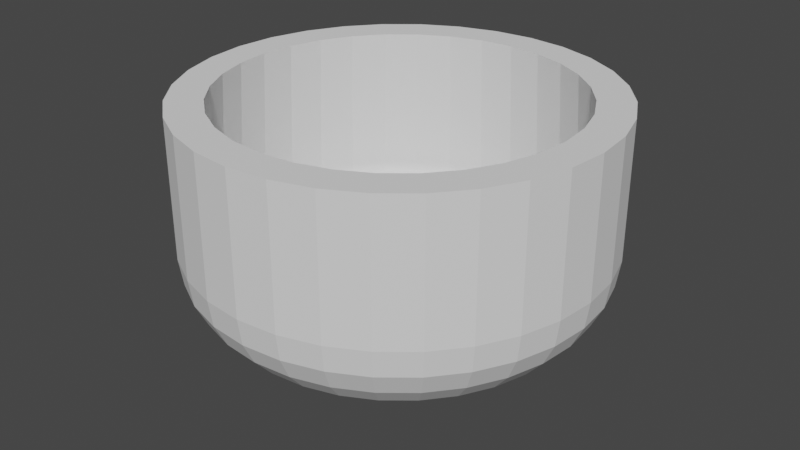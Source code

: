 # Source: bowl.blend  (saved by Blender 3.2.14; exported with 4.5.12 LTS)
import bpy
from mathutils import Matrix  # noqa: F401  (used for matrix-valued properties, if any)

bpy.ops.wm.read_factory_settings(use_empty=True)
scene = bpy.context.scene
scene.name = 'Scene'

# ---- collections
col_collection = bpy.data.collections.new('Collection'); scene.collection.children.link(col_collection)

# ---- world
world_world = bpy.data.worlds.new('World'); scene.world = world_world
world_world.use_nodes = True; world_world.node_tree.nodes.clear()
_N = world_world.node_tree.nodes; _L = world_world.node_tree.links
n0 = _N.new('ShaderNodeOutputWorld'); n0.name = 'World Output'; n0.location = (300, 300)
n1 = _N.new('ShaderNodeBackground'); n1.name = 'Background'; n1.location = (10, 300)
n1.inputs[0].default_value = (0.05088, 0.05088, 0.05088, 1.0)
_L.new(n1.outputs[0], n0.inputs[0])
n0.is_active_output = True
world_world.color = (0.05088, 0.05088, 0.05088)
world_world.use_sun_shadow = False
world_world.sun_shadow_jitter_overblur = 0.0

# ---- meshes
me_sphere = bpy.data.meshes.new('Sphere')
me_sphere.from_pydata([(0.0, 0.8315, -0.3443), (0.0, 0.7071, -0.4346), (0.0, 0.5556, -0.5088), (0.1951, 0.9808, -4.371e-08), (0.1913, 0.9619, -0.1293), (0.1802, 0.9061, -0.2412), (0.1622, 0.8155, -0.3443), (0.1379, 0.6935, -0.4346), (0.1084, 0.5449, -0.5088), (0.07466, 0.3753, -0.5639), (0.03806, 0.1913, -0.5978), (0.3827, 0.9239, -4.371e-08), (0.3753, 0.9061, -0.1293), (0.3536, 0.8536, -0.2412), (0.3182, 0.7682, -0.3443), (0.2706, 0.6533, -0.4346), (0.2126, 0.5133, -0.5088), (0.1464, 0.3536, -0.5639), (0.07466, 0.1802, -0.5978), (0.5556, 0.8315, -4.371e-08), (0.5449, 0.8155, -0.1293), (0.5133, 0.7682, -0.2412), (0.4619, 0.6913, -0.3443), (0.3928, 0.5879, -0.4346), (0.3087, 0.4619, -0.5088), (0.2126, 0.3182, -0.5639), (0.1084, 0.1622, -0.5978), (0.7071, 0.7071, -4.371e-08), (0.6935, 0.6935, -0.1293), (0.6533, 0.6533, -0.2412), (0.5879, 0.5879, -0.3443), (0.5, 0.5, -0.4346), (0.3928, 0.3928, -0.5088), (0.2706, 0.2706, -0.5639), (0.1379, 0.1379, -0.5978), (0.8315, 0.5556, -4.371e-08), (0.8155, 0.5449, -0.1293), (0.7682, 0.5133, -0.2412), (0.6913, 0.4619, -0.3443), (0.5879, 0.3928, -0.4346), (0.4619, 0.3087, -0.5088), (0.3182, 0.2126, -0.5639), (0.1622, 0.1084, -0.5978), (0.9239, 0.3827, -4.371e-08), (0.9061, 0.3753, -0.1293), (0.8536, 0.3536, -0.2412), (0.7682, 0.3182, -0.3443), (0.6533, 0.2706, -0.4346), (0.5133, 0.2126, -0.5088), (0.3536, 0.1464, -0.5639), (0.1802, 0.07466, -0.5978), (0.9808, 0.1951, -4.371e-08), (0.9619, 0.1913, -0.1293), (0.9061, 0.1802, -0.2412), (0.8155, 0.1622, -0.3443), (0.6935, 0.1379, -0.4346), (0.5449, 0.1084, -0.5088), (0.3753, 0.07466, -0.5639), (0.1913, 0.03806, -0.5978), (1.0, -1.656e-07, -4.371e-08), (0.9808, -9.109e-08, -0.1293), (0.9239, -1.507e-07, -0.2412), (0.8315, -1.06e-07, -0.3443), (0.7071, -4.638e-08, -0.4346), (0.5556, -1.134e-07, -0.5088), (0.3827, -9.854e-08, -0.5639), (0.1951, -7.619e-08, -0.5978), (0.9808, -0.1951, -4.371e-08), (0.9619, -0.1913, -0.1293), (0.9061, -0.1802, -0.2412), (0.8155, -0.1622, -0.3443), (0.6935, -0.1379, -0.4346), (0.5449, -0.1084, -0.5088), (0.3753, -0.07466, -0.5639), (0.1913, -0.03806, -0.5978), (0.9239, -0.3827, -4.371e-08), (0.9061, -0.3753, -0.1293), (0.8536, -0.3536, -0.2412), (0.7682, -0.3182, -0.3443), (0.6533, -0.2706, -0.4346), (0.5133, -0.2126, -0.5088), (0.3536, -0.1464, -0.5639), (0.1802, -0.07466, -0.5978), (0.8315, -0.5556, -4.371e-08), (0.8155, -0.5449, -0.1293), (0.7682, -0.5133, -0.2412), (0.6913, -0.4619, -0.3443), (0.5879, -0.3928, -0.4346), (0.4619, -0.3087, -0.5088), (0.3182, -0.2126, -0.5639), (0.1622, -0.1084, -0.5978), (0.7071, -0.7071, -4.371e-08), (0.6935, -0.6935, -0.1293), (0.6533, -0.6533, -0.2412), (0.5879, -0.5879, -0.3443), (0.5, -0.5, -0.4346), (0.3928, -0.3928, -0.5088), (0.2706, -0.2706, -0.5639), (0.1379, -0.1379, -0.5978), (0.5556, -0.8315, -4.371e-08), (0.5449, -0.8155, -0.1293), (0.5133, -0.7682, -0.2412), (0.4619, -0.6913, -0.3443), (0.3928, -0.5879, -0.4346), (0.3087, -0.4619, -0.5088), (0.2126, -0.3182, -0.5639), (0.1084, -0.1622, -0.5978), (0.3827, -0.9239, -4.371e-08), (0.3753, -0.9061, -0.1293), (0.3536, -0.8536, -0.2412), (0.3182, -0.7682, -0.3443), (0.2706, -0.6533, -0.4346), (0.2126, -0.5133, -0.5088), (0.1464, -0.3536, -0.5639), (0.07466, -0.1802, -0.5978), (0.1951, -0.9808, -4.371e-08), (0.1913, -0.9619, -0.1293), (0.1802, -0.9061, -0.2412), (0.1622, -0.8155, -0.3443), (0.1379, -0.6935, -0.4346), (0.1084, -0.5449, -0.5088), (0.07466, -0.3753, -0.5639), (0.03806, -0.1913, -0.5978), (-2.661e-07, -1.0, -4.371e-08), (-7.235e-08, -0.9808, -0.1293), (-1.171e-07, -0.9239, -0.2412), (-4.255e-08, -0.8315, -0.3443), (4.686e-08, -0.7071, -0.4346), (-6.49e-08, -0.5556, -0.5088), (2.154e-09, -0.3827, -0.5639), (-1.571e-09, -0.1951, -0.5978), (-0.1951, -0.9808, -4.371e-08), (-0.1913, -0.9619, -0.1293), (-0.1802, -0.9061, -0.2412), (-0.1622, -0.8155, -0.3443), (-0.1379, -0.6935, -0.4346), (-0.1084, -0.5449, -0.5088), (-0.07466, -0.3753, -0.5639), (-0.03806, -0.1913, -0.5978), (-0.3827, -0.9239, -4.371e-08), (-0.3753, -0.9061, -0.1293), (-0.3536, -0.8536, -0.2412), (-0.3182, -0.7682, -0.3443), (-0.2706, -0.6533, -0.4346), (-0.2126, -0.5133, -0.5088), (-0.1464, -0.3536, -0.5639), (-0.07466, -0.1802, -0.5978), (-0.5556, -0.8315, -4.371e-08), (-0.5449, -0.8155, -0.1293), (-0.5133, -0.7682, -0.2412), (-0.4619, -0.6913, -0.3443), (-0.3928, -0.5879, -0.4346), (-0.3087, -0.4619, -0.5088), (-0.2126, -0.3182, -0.5639), (-0.1084, -0.1622, -0.5978), (-0.7071, -0.7071, -4.371e-08), (-0.6935, -0.6935, -0.1293), (-0.6533, -0.6533, -0.2412), (-0.5879, -0.5879, -0.3443), (-0.5, -0.5, -0.4346), (-0.3928, -0.3928, -0.5088), (-0.2706, -0.2706, -0.5639), (-0.1379, -0.1379, -0.5978), (-0.8315, -0.5556, -4.371e-08), (-0.8155, -0.5449, -0.1293), (-0.7682, -0.5133, -0.2412), (-0.6913, -0.4619, -0.3443), (-0.5879, -0.3928, -0.4346), (-0.4619, -0.3087, -0.5088), (-0.3182, -0.2126, -0.5639), (-0.1622, -0.1084, -0.5978), (0.1951, 0.9808, 0.657), (-0.9239, -0.3827, -4.371e-08), (-0.9061, -0.3753, -0.1293), (-0.8536, -0.3536, -0.2412), (-0.7682, -0.3182, -0.3443), (-0.6533, -0.2706, -0.4346), (-0.5133, -0.2126, -0.5088), (-0.3536, -0.1464, -0.5639), (-0.1802, -0.07466, -0.5978), (0.3827, 0.9239, 0.657), (0.5556, 0.8315, 0.657), (0.7071, 0.7071, 0.657), (0.8315, 0.5556, 0.657), (0.9239, 0.3827, 0.657), (0.9808, 0.1951, 0.657), (1.0, -1.656e-07, 0.657), (-0.9808, -0.1951, -4.371e-08), (-0.9619, -0.1913, -0.1293), (-0.9061, -0.1802, -0.2412), (-0.8155, -0.1622, -0.3443), (-0.6935, -0.1379, -0.4346), (-0.5449, -0.1084, -0.5088), (-0.3753, -0.07466, -0.5639), (-0.1913, -0.03806, -0.5978), (0.9808, -0.1951, 0.657), (0.9239, -0.3827, 0.657), (0.8315, -0.5556, 0.657), (0.7071, -0.7071, 0.657), (0.5556, -0.8315, 0.657), (0.3827, -0.9239, 0.657), (0.1951, -0.9808, 0.657), (-1.0, 3.858e-07, -4.371e-08), (-0.9808, 7.283e-08, -0.1293), (-0.9239, 1.175e-07, -0.2412), (-0.8315, -3.148e-08, -0.3443), (-0.7071, -9.109e-08, -0.4346), (-0.5556, 5.771e-09, -0.5088), (-0.3827, -6.128e-08, -0.5639), (-0.1951, -6.874e-08, -0.5978), (-2.661e-07, -1.0, 0.657), (-0.1951, -0.9808, 0.657), (-0.3827, -0.9239, 0.657), (-0.5556, -0.8315, 0.657), (-0.7071, -0.7071, 0.657), (-0.8315, -0.5556, 0.657), (-0.9239, -0.3827, 0.657), (-0.9808, 0.1951, -4.371e-08), (-0.9619, 0.1913, -0.1293), (-0.9061, 0.1802, -0.2412), (-0.8155, 0.1622, -0.3443), (-0.6935, 0.1379, -0.4346), (-0.5449, 0.1084, -0.5088), (-0.3753, 0.07466, -0.5639), (-0.1913, 0.03806, -0.5978), (-0.9808, -0.1951, 0.657), (-1.0, 3.858e-07, 0.657), (-0.9808, 0.1951, 0.657), (-0.9239, 0.3827, 0.657), (-0.8315, 0.5556, 0.657), (-0.7071, 0.7071, 0.657), (-0.5556, 0.8315, 0.657), (-0.9239, 0.3827, -4.371e-08), (-0.9061, 0.3753, -0.1293), (-0.8536, 0.3536, -0.2412), (-0.7682, 0.3182, -0.3443), (-0.6533, 0.2706, -0.4346), (-0.5133, 0.2126, -0.5088), (-0.3536, 0.1464, -0.5639), (-0.1802, 0.07466, -0.5978), (-0.3827, 0.9239, 0.657), (-0.1951, 0.9808, 0.657), (5.386e-07, 1.0, 0.657), (5.386e-07, 1.0, -4.371e-08), (-0.1951, 0.9808, -4.371e-08), (-0.3827, 0.9239, -4.371e-08), (-0.5556, 0.8315, -4.371e-08), (-0.8315, 0.5556, -4.371e-08), (-0.8155, 0.5449, -0.1293), (-0.7682, 0.5133, -0.2412), (-0.6913, 0.4619, -0.3443), (-0.5879, 0.3928, -0.4346), (-0.4619, 0.3087, -0.5088), (-0.3182, 0.2126, -0.5639), (-0.1622, 0.1084, -0.5978), (-0.7071, 0.7071, -4.371e-08), (-0.8315, 0.5556, -4.371e-08), (-0.9239, 0.3827, -4.371e-08), (-0.9808, 0.1951, -4.371e-08), (-1.0, 3.858e-07, -4.371e-08), (-0.9808, -0.1951, -4.371e-08), (-0.9239, -0.3827, -4.371e-08), (-0.7071, 0.7071, -4.371e-08), (-0.6935, 0.6935, -0.1293), (-0.6533, 0.6533, -0.2412), (-0.5879, 0.5879, -0.3443), (-0.5, 0.5, -0.4346), (-0.3928, 0.3928, -0.5088), (-0.2706, 0.2706, -0.5639), (-0.1379, 0.1379, -0.5978), (-0.8315, -0.5556, -4.371e-08), (-0.7071, -0.7071, -4.371e-08), (-0.5556, -0.8315, -4.371e-08), (-0.3827, -0.9239, -4.371e-08), (-0.1951, -0.9808, -4.371e-08), (-2.661e-07, -1.0, -4.371e-08), (0.1951, -0.9808, -4.371e-08), (-0.5556, 0.8315, -4.371e-08), (-0.5449, 0.8155, -0.1293), (-0.5133, 0.7682, -0.2412), (-0.4619, 0.6913, -0.3443), (-0.3928, 0.5879, -0.4346), (-0.3087, 0.4619, -0.5088), (-0.2126, 0.3182, -0.5639), (-0.1084, 0.1622, -0.5978), (0.3827, -0.9239, -4.371e-08), (0.5556, -0.8315, -4.371e-08), (0.7071, -0.7071, -4.371e-08), (0.8315, -0.5556, -4.371e-08), (0.9239, -0.3827, -4.371e-08), (0.9808, -0.1951, -4.371e-08), (1.0, -1.656e-07, -4.371e-08), (-0.3827, 0.9239, -4.371e-08), (-0.3753, 0.9061, -0.1293), (-0.3536, 0.8536, -0.2412), (-0.3182, 0.7682, -0.3443), (-0.2706, 0.6533, -0.4346), (-0.2126, 0.5133, -0.5088), (-0.1464, 0.3536, -0.5639), (-0.07466, 0.1802, -0.5978), (0.9808, 0.1951, -4.371e-08), (0.9239, 0.3827, -4.371e-08), (0.8315, 0.5556, -4.371e-08), (0.7071, 0.7071, -4.371e-08), (0.5556, 0.8315, -4.371e-08), (0.3827, 0.9239, -4.371e-08), (0.1951, 0.9808, -4.371e-08), (-0.1951, 0.9808, -4.371e-08), (-0.1913, 0.9619, -0.1293), (-0.1802, 0.9061, -0.2412), (-0.1622, 0.8155, -0.3443), (-0.1379, 0.6935, -0.4346), (-0.1084, 0.5449, -0.5088), (-0.07466, 0.3753, -0.5639), (-0.03806, 0.1913, -0.5978), (5.386e-07, 1.0, -4.371e-08), (2.257e-07, 0.9808, -0.1293), (1.959e-07, 0.9239, -0.2412), (6.921e-08, 0.3827, -0.5639), (2.823e-08, 0.1951, -0.5978), (0.0, -8.742e-08, -0.6093)], [], [(318, 2, 8, 9), (319, 318, 9, 10), (320, 319, 10), (316, 315, 3, 4), (317, 316, 4, 5), (0, 317, 5, 6), (1, 0, 6, 7), (2, 1, 7, 8), (7, 6, 14, 15), (8, 7, 15, 16), (9, 8, 16, 17), (10, 9, 17, 18), (320, 10, 18), (4, 3, 11, 12), (5, 4, 12, 13), (6, 5, 13, 14), (320, 18, 26), (12, 11, 19, 20), (13, 12, 20, 21), (14, 13, 21, 22), (15, 14, 22, 23), (16, 15, 23, 24), (17, 16, 24, 25), (18, 17, 25, 26), (24, 23, 31, 32), (25, 24, 32, 33), (26, 25, 33, 34), (320, 26, 34), (20, 19, 27, 28), (21, 20, 28, 29), (22, 21, 29, 30), (23, 22, 30, 31), (29, 28, 36, 37), (30, 29, 37, 38), (31, 30, 38, 39), (32, 31, 39, 40), (33, 32, 40, 41), (34, 33, 41, 42), (320, 34, 42), (28, 27, 35, 36), (41, 40, 48, 49), (42, 41, 49, 50), (320, 42, 50), (36, 35, 43, 44), (37, 36, 44, 45), (38, 37, 45, 46), (39, 38, 46, 47), (40, 39, 47, 48), (45, 44, 52, 53), (46, 45, 53, 54), (47, 46, 54, 55), (48, 47, 55, 56), (49, 48, 56, 57), (50, 49, 57, 58), (320, 50, 58), (44, 43, 51, 52), (57, 56, 64, 65), (58, 57, 65, 66), (320, 58, 66), (52, 51, 59, 60), (53, 52, 60, 61), (54, 53, 61, 62), (55, 54, 62, 63), (56, 55, 63, 64), (62, 61, 69, 70), (63, 62, 70, 71), (64, 63, 71, 72), (65, 64, 72, 73), (66, 65, 73, 74), (320, 66, 74), (60, 59, 67, 68), (61, 60, 68, 69), (74, 73, 81, 82), (320, 74, 82), (68, 67, 75, 76), (69, 68, 76, 77), (70, 69, 77, 78), (71, 70, 78, 79), (72, 71, 79, 80), (73, 72, 80, 81), (78, 77, 85, 86), (79, 78, 86, 87), (80, 79, 87, 88), (81, 80, 88, 89), (82, 81, 89, 90), (320, 82, 90), (76, 75, 83, 84), (77, 76, 84, 85), (90, 89, 97, 98), (320, 90, 98), (84, 83, 91, 92), (85, 84, 92, 93), (86, 85, 93, 94), (87, 86, 94, 95), (88, 87, 95, 96), (89, 88, 96, 97), (95, 94, 102, 103), (96, 95, 103, 104), (97, 96, 104, 105), (98, 97, 105, 106), (320, 98, 106), (92, 91, 99, 100), (93, 92, 100, 101), (94, 93, 101, 102), (320, 106, 114), (100, 99, 107, 108), (101, 100, 108, 109), (102, 101, 109, 110), (103, 102, 110, 111), (104, 103, 111, 112), (105, 104, 112, 113), (106, 105, 113, 114), (112, 111, 119, 120), (113, 112, 120, 121), (114, 113, 121, 122), (320, 114, 122), (108, 107, 115, 116), (109, 108, 116, 117), (110, 109, 117, 118), (111, 110, 118, 119), (116, 115, 123, 124), (117, 116, 124, 125), (118, 117, 125, 126), (119, 118, 126, 127), (120, 119, 127, 128), (121, 120, 128, 129), (122, 121, 129, 130), (320, 122, 130), (128, 127, 135, 136), (129, 128, 136, 137), (130, 129, 137, 138), (320, 130, 138), (124, 123, 131, 132), (125, 124, 132, 133), (126, 125, 133, 134), (127, 126, 134, 135), (133, 132, 140, 141), (134, 133, 141, 142), (135, 134, 142, 143), (136, 135, 143, 144), (137, 136, 144, 145), (138, 137, 145, 146), (320, 138, 146), (132, 131, 139, 140), (145, 144, 152, 153), (146, 145, 153, 154), (320, 146, 154), (140, 139, 147, 148), (141, 140, 148, 149), (142, 141, 149, 150), (143, 142, 150, 151), (144, 143, 151, 152), (149, 148, 156, 157), (150, 149, 157, 158), (151, 150, 158, 159), (152, 151, 159, 160), (153, 152, 160, 161), (154, 153, 161, 162), (320, 154, 162), (148, 147, 155, 156), (161, 160, 168, 169), (162, 161, 169, 170), (320, 162, 170), (156, 155, 163, 164), (157, 156, 164, 165), (158, 157, 165, 166), (159, 158, 166, 167), (160, 159, 167, 168), (166, 165, 174, 175), (167, 166, 175, 176), (168, 167, 176, 177), (169, 168, 177, 178), (170, 169, 178, 179), (320, 170, 179), (164, 163, 172, 173), (165, 164, 173, 174), (179, 178, 193, 194), (320, 179, 194), (173, 172, 187, 188), (174, 173, 188, 189), (175, 174, 189, 190), (176, 175, 190, 191), (177, 176, 191, 192), (178, 177, 192, 193), (191, 190, 205, 206), (192, 191, 206, 207), (193, 192, 207, 208), (194, 193, 208, 209), (320, 194, 209), (188, 187, 202, 203), (189, 188, 203, 204), (190, 189, 204, 205), (255, 256, 229, 230), (290, 291, 186, 195), (320, 209, 224), (203, 202, 217, 218), (261, 270, 215, 216), (204, 203, 218, 219), (244, 245, 240, 241), (205, 204, 219, 220), (275, 276, 201, 210), (206, 205, 220, 221), (246, 255, 230, 231), (207, 206, 221, 222), (289, 290, 195, 196), (208, 207, 222, 223), (260, 261, 216, 225), (209, 208, 223, 224), (221, 220, 235, 236), (305, 306, 171, 180), (222, 221, 236, 237), (243, 244, 241, 242), (223, 222, 237, 238), (274, 275, 210, 211), (224, 223, 238, 239), (257, 258, 227, 228), (288, 289, 196, 197), (320, 224, 239), (218, 217, 232, 233), (259, 260, 225, 226), (219, 218, 233, 234), (304, 305, 180, 181), (220, 219, 234, 235), (306, 243, 242, 171), (273, 274, 211, 212), (320, 239, 254), (233, 232, 247, 248), (287, 288, 197, 198), (234, 233, 248, 249), (258, 259, 226, 227), (235, 234, 249, 250), (303, 304, 181, 182), (236, 235, 250, 251), (302, 303, 182, 183), (237, 236, 251, 252), (272, 273, 212, 213), (238, 237, 252, 253), (286, 287, 198, 199), (239, 238, 253, 254), (301, 302, 183, 184), (300, 301, 184, 185), (252, 251, 266, 267), (271, 272, 213, 214), (253, 252, 267, 268), (285, 286, 199, 200), (254, 253, 268, 269), (256, 257, 228, 229), (291, 300, 185, 186), (320, 254, 269), (248, 247, 262, 263), (245, 246, 231, 240), (249, 248, 263, 264), (270, 271, 214, 215), (250, 249, 264, 265), (276, 285, 200, 201), (251, 250, 265, 266), (263, 262, 277, 278), (232, 217, 258, 257), (264, 263, 278, 279), (11, 3, 306, 305), (265, 264, 279, 280), (139, 131, 274, 273), (266, 265, 280, 281), (187, 172, 261, 260), (267, 266, 281, 282), (75, 67, 290, 289), (268, 267, 282, 283), (277, 262, 255, 246), (269, 268, 283, 284), (35, 27, 303, 302), (163, 155, 271, 270), (320, 269, 284), (282, 281, 296, 297), (99, 91, 287, 286), (283, 282, 297, 298), (202, 187, 260, 259), (284, 283, 298, 299), (247, 232, 257, 256), (315, 307, 244, 243), (320, 284, 299), (278, 277, 292, 293), (123, 115, 276, 275), (279, 278, 293, 294), (59, 51, 300, 291), (280, 279, 294, 295), (19, 11, 305, 304), (281, 280, 295, 296), (83, 75, 289, 288), (294, 293, 308, 309), (147, 139, 273, 272), (295, 294, 309, 310), (3, 315, 243, 306), (296, 295, 310, 311), (107, 99, 286, 285), (297, 296, 311, 312), (292, 277, 246, 245), (298, 297, 312, 313), (172, 163, 270, 261), (299, 298, 313, 314), (43, 35, 302, 301), (67, 59, 291, 290), (320, 299, 314), (293, 292, 307, 308), (131, 123, 275, 274), (313, 312, 2, 318), (262, 247, 256, 255), (314, 313, 318, 319), (155, 147, 272, 271), (217, 202, 259, 258), (320, 314, 319), (308, 307, 315, 316), (27, 19, 304, 303), (309, 308, 316, 317), (307, 292, 245, 244), (310, 309, 317, 0), (51, 43, 301, 300), (311, 310, 0, 1), (91, 83, 288, 287), (312, 311, 1, 2), (115, 107, 285, 276)])
_uv = me_sphere.uv_layers.new(name='UVMap')
_uv.uv.foreach_set('vector', [0.75, 0.125, 0.75, 0.1875, 0.7188, 0.1875, 0.7188, 0.125, 0.75, 0.0625, 0.75, 0.125, 0.7188, 0.125, 0.7188, 0.0625, 0.7344, 0.0, 0.75, 0.0625, 0.7188, 0.0625, 0.75, 0.4375, 0.75, 0.5, 0.7188, 0.5, 0.7188, 0.4375, 0.75, 0.375, 0.75, 0.4375, 0.7188, 0.4375, 0.7188, 0.375, 0.75, 0.3125, 0.75, 0.375, 0.7188, 0.375, 0.7188, 0.3125, 0.75, 0.25, 0.75, 0.3125, 0.7188, 0.3125, 0.7188, 0.25, 0.75, 0.1875, 0.75, 0.25, 0.7188, 0.25, 0.7188, 0.1875, 0.7188, 0.25, 0.7188, 0.3125, 0.6875, 0.3125, 0.6875, 0.25, 0.7188, 0.1875, 0.7188, 0.25, 0.6875, 0.25, 0.6875, 0.1875, 0.7188, 0.125, 0.7188, 0.1875, 0.6875, 0.1875, 0.6875, 0.125, 0.7188, 0.0625, 0.7188, 0.125, 0.6875, 0.125, 0.6875, 0.0625, 0.7031, 0.0, 0.7188, 0.0625, 0.6875, 0.0625, 0.7188, 0.4375, 0.7188, 0.5, 0.6875, 0.5, 0.6875, 0.4375, 0.7188, 0.375, 0.7188, 0.4375, 0.6875, 0.4375, 0.6875, 0.375, 0.7188, 0.3125, 0.7188, 0.375, 0.6875, 0.375, 0.6875, 0.3125, 0.6719, 0.0, 0.6875, 0.0625, 0.6562, 0.0625, 0.6875, 0.4375, 0.6875, 0.5, 0.6562, 0.5, 0.6562, 0.4375, 0.6875, 0.375, 0.6875, 0.4375, 0.6562, 0.4375, 0.6562, 0.375, 0.6875, 0.3125, 0.6875, 0.375, 0.6562, 0.375, 0.6562, 0.3125, 0.6875, 0.25, 0.6875, 0.3125, 0.6562, 0.3125, 0.6562, 0.25, 0.6875, 0.1875, 0.6875, 0.25, 0.6562, 0.25, 0.6562, 0.1875, 0.6875, 0.125, 0.6875, 0.1875, 0.6562, 0.1875, 0.6562, 0.125, 0.6875, 0.0625, 0.6875, 0.125, 0.6562, 0.125, 0.6562, 0.0625, 0.6562, 0.1875, 0.6562, 0.25, 0.625, 0.25, 0.625, 0.1875, 0.6562, 0.125, 0.6562, 0.1875, 0.625, 0.1875, 0.625, 0.125, 0.6562, 0.0625, 0.6562, 0.125, 0.625, 0.125, 0.625, 0.0625, 0.6406, 0.0, 0.6562, 0.0625, 0.625, 0.0625, 0.6562, 0.4375, 0.6562, 0.5, 0.625, 0.5, 0.625, 0.4375, 0.6562, 0.375, 0.6562, 0.4375, 0.625, 0.4375, 0.625, 0.375, 0.6562, 0.3125, 0.6562, 0.375, 0.625, 0.375, 0.625, 0.3125, 0.6562, 0.25, 0.6562, 0.3125, 0.625, 0.3125, 0.625, 0.25, 0.625, 0.375, 0.625, 0.4375, 0.5938, 0.4375, 0.5938, 0.375, 0.625, 0.3125, 0.625, 0.375, 0.5938, 0.375, 0.5938, 0.3125, 0.625, 0.25, 0.625, 0.3125, 0.5938, 0.3125, 0.5938, 0.25, 0.625, 0.1875, 0.625, 0.25, 0.5938, 0.25, 0.5938, 0.1875, 0.625, 0.125, 0.625, 0.1875, 0.5938, 0.1875, 0.5938, 0.125, 0.625, 0.0625, 0.625, 0.125, 0.5938, 0.125, 0.5937, 0.0625, 0.6094, 0.0, 0.625, 0.0625, 0.5937, 0.0625, 0.625, 0.4375, 0.625, 0.5, 0.5938, 0.5, 0.5938, 0.4375, 0.5938, 0.125, 0.5938, 0.1875, 0.5625, 0.1875, 0.5625, 0.125, 0.5937, 0.0625, 0.5938, 0.125, 0.5625, 0.125, 0.5625, 0.0625, 0.5781, 0.0, 0.5937, 0.0625, 0.5625, 0.0625, 0.5938, 0.4375, 0.5938, 0.5, 0.5625, 0.5, 0.5625, 0.4375, 0.5938, 0.375, 0.5938, 0.4375, 0.5625, 0.4375, 0.5625, 0.375, 0.5938, 0.3125, 0.5938, 0.375, 0.5625, 0.375, 0.5625, 0.3125, 0.5938, 0.25, 0.5938, 0.3125, 0.5625, 0.3125, 0.5625, 0.25, 0.5938, 0.1875, 0.5938, 0.25, 0.5625, 0.25, 0.5625, 0.1875, 0.5625, 0.375, 0.5625, 0.4375, 0.5312, 0.4375, 0.5312, 0.375, 0.5625, 0.3125, 0.5625, 0.375, 0.5312, 0.375, 0.5312, 0.3125, 0.5625, 0.25, 0.5625, 0.3125, 0.5312, 0.3125, 0.5312, 0.25, 0.5625, 0.1875, 0.5625, 0.25, 0.5312, 0.25, 0.5312, 0.1875, 0.5625, 0.125, 0.5625, 0.1875, 0.5312, 0.1875, 0.5312, 0.125, 0.5625, 0.0625, 0.5625, 0.125, 0.5312, 0.125, 0.5312, 0.0625, 0.5469, 0.0, 0.5625, 0.0625, 0.5312, 0.0625, 0.5625, 0.4375, 0.5625, 0.5, 0.5312, 0.5, 0.5312, 0.4375, 0.5312, 0.125, 0.5312, 0.1875, 0.5, 0.1875, 0.5, 0.125, 0.5312, 0.0625, 0.5312, 0.125, 0.5, 0.125, 0.5, 0.0625, 0.5156, 0.0, 0.5312, 0.0625, 0.5, 0.0625, 0.5312, 0.4375, 0.5312, 0.5, 0.5, 0.5, 0.5, 0.4375, 0.5312, 0.375, 0.5312, 0.4375, 0.5, 0.4375, 0.5, 0.375, 0.5312, 0.3125, 0.5312, 0.375, 0.5, 0.375, 0.5, 0.3125, 0.5312, 0.25, 0.5312, 0.3125, 0.5, 0.3125, 0.5, 0.25, 0.5312, 0.1875, 0.5312, 0.25, 0.5, 0.25, 0.5, 0.1875, 0.5, 0.3125, 0.5, 0.375, 0.4687, 0.375, 0.4687, 0.3125, 0.5, 0.25, 0.5, 0.3125, 0.4687, 0.3125, 0.4688, 0.25, 0.5, 0.1875, 0.5, 0.25, 0.4688, 0.25, 0.4687, 0.1875, 0.5, 0.125, 0.5, 0.1875, 0.4687, 0.1875, 0.4687, 0.125, 0.5, 0.0625, 0.5, 0.125, 0.4687, 0.125, 0.4687, 0.0625, 0.4844, 0.0, 0.5, 0.0625, 0.4687, 0.0625, 0.5, 0.4375, 0.5, 0.5, 0.4687, 0.5, 0.4688, 0.4375, 0.5, 0.375, 0.5, 0.4375, 0.4688, 0.4375, 0.4687, 0.375, 0.4687, 0.0625, 0.4687, 0.125, 0.4375, 0.125, 0.4375, 0.0625, 0.4531, 0.0, 0.4687, 0.0625, 0.4375, 0.0625, 0.4688, 0.4375, 0.4687, 0.5, 0.4375, 0.5, 0.4375, 0.4375, 0.4687, 0.375, 0.4688, 0.4375, 0.4375, 0.4375, 0.4375, 0.375, 0.4687, 0.3125, 0.4687, 0.375, 0.4375, 0.375, 0.4375, 0.3125, 0.4688, 0.25, 0.4687, 0.3125, 0.4375, 0.3125, 0.4375, 0.25, 0.4687, 0.1875, 0.4688, 0.25, 0.4375, 0.25, 0.4375, 0.1875, 0.4687, 0.125, 0.4687, 0.1875, 0.4375, 0.1875, 0.4375, 0.125, 0.4375, 0.3125, 0.4375, 0.375, 0.4062, 0.375, 0.4062, 0.3125, 0.4375, 0.25, 0.4375, 0.3125, 0.4062, 0.3125, 0.4062, 0.25, 0.4375, 0.1875, 0.4375, 0.25, 0.4062, 0.25, 0.4062, 0.1875, 0.4375, 0.125, 0.4375, 0.1875, 0.4062, 0.1875, 0.4062, 0.125, 0.4375, 0.0625, 0.4375, 0.125, 0.4062, 0.125, 0.4062, 0.0625, 0.4219, 0.0, 0.4375, 0.0625, 0.4062, 0.0625, 0.4375, 0.4375, 0.4375, 0.5, 0.4062, 0.5, 0.4062, 0.4375, 0.4375, 0.375, 0.4375, 0.4375, 0.4062, 0.4375, 0.4062, 0.375, 0.4062, 0.0625, 0.4062, 0.125, 0.375, 0.125, 0.375, 0.0625, 0.3906, 0.0, 0.4062, 0.0625, 0.375, 0.0625, 0.4062, 0.4375, 0.4062, 0.5, 0.375, 0.5, 0.375, 0.4375, 0.4062, 0.375, 0.4062, 0.4375, 0.375, 0.4375, 0.375, 0.375, 0.4062, 0.3125, 0.4062, 0.375, 0.375, 0.375, 0.375, 0.3125, 0.4062, 0.25, 0.4062, 0.3125, 0.375, 0.3125, 0.375, 0.25, 0.4062, 0.1875, 0.4062, 0.25, 0.375, 0.25, 0.375, 0.1875, 0.4062, 0.125, 0.4062, 0.1875, 0.375, 0.1875, 0.375, 0.125, 0.375, 0.25, 0.375, 0.3125, 0.3438, 0.3125, 0.3438, 0.25, 0.375, 0.1875, 0.375, 0.25, 0.3438, 0.25, 0.3438, 0.1875, 0.375, 0.125, 0.375, 0.1875, 0.3438, 0.1875, 0.3438, 0.125, 0.375, 0.0625, 0.375, 0.125, 0.3438, 0.125, 0.3437, 0.0625, 0.3594, 0.0, 0.375, 0.0625, 0.3437, 0.0625, 0.375, 0.4375, 0.375, 0.5, 0.3437, 0.5, 0.3438, 0.4375, 0.375, 0.375, 0.375, 0.4375, 0.3438, 0.4375, 0.3438, 0.375, 0.375, 0.3125, 0.375, 0.375, 0.3438, 0.375, 0.3438, 0.3125, 0.3281, 0.0, 0.3437, 0.0625, 0.3125, 0.0625, 0.3438, 0.4375, 0.3437, 0.5, 0.3125, 0.5, 0.3125, 0.4375, 0.3438, 0.375, 0.3438, 0.4375, 0.3125, 0.4375, 0.3125, 0.375, 0.3438, 0.3125, 0.3438, 0.375, 0.3125, 0.375, 0.3125, 0.3125, 0.3438, 0.25, 0.3438, 0.3125, 0.3125, 0.3125, 0.3125, 0.25, 0.3438, 0.1875, 0.3438, 0.25, 0.3125, 0.25, 0.3125, 0.1875, 0.3438, 0.125, 0.3438, 0.1875, 0.3125, 0.1875, 0.3125, 0.125, 0.3437, 0.0625, 0.3438, 0.125, 0.3125, 0.125, 0.3125, 0.0625, 0.3125, 0.1875, 0.3125, 0.25, 0.2812, 0.25, 0.2812, 0.1875, 0.3125, 0.125, 0.3125, 0.1875, 0.2812, 0.1875, 0.2812, 0.125, 0.3125, 0.0625, 0.3125, 0.125, 0.2812, 0.125, 0.2812, 0.0625, 0.2969, 0.0, 0.3125, 0.0625, 0.2812, 0.0625, 0.3125, 0.4375, 0.3125, 0.5, 0.2812, 0.5, 0.2812, 0.4375, 0.3125, 0.375, 0.3125, 0.4375, 0.2812, 0.4375, 0.2812, 0.375, 0.3125, 0.3125, 0.3125, 0.375, 0.2812, 0.375, 0.2812, 0.3125, 0.3125, 0.25, 0.3125, 0.3125, 0.2812, 0.3125, 0.2812, 0.25, 0.2812, 0.4375, 0.2812, 0.5, 0.25, 0.5, 0.25, 0.4375, 0.2812, 0.375, 0.2812, 0.4375, 0.25, 0.4375, 0.25, 0.375, 0.2812, 0.3125, 0.2812, 0.375, 0.25, 0.375, 0.25, 0.3125, 0.2812, 0.25, 0.2812, 0.3125, 0.25, 0.3125, 0.25, 0.25, 0.2812, 0.1875, 0.2812, 0.25, 0.25, 0.25, 0.25, 0.1875, 0.2812, 0.125, 0.2812, 0.1875, 0.25, 0.1875, 0.25, 0.125, 0.2812, 0.0625, 0.2812, 0.125, 0.25, 0.125, 0.25, 0.0625, 0.2656, 0.0, 0.2812, 0.0625, 0.25, 0.0625, 0.25, 0.1875, 0.25, 0.25, 0.2188, 0.25, 0.2188, 0.1875, 0.25, 0.125, 0.25, 0.1875, 0.2188, 0.1875, 0.2188, 0.125, 0.25, 0.0625, 0.25, 0.125, 0.2188, 0.125, 0.2188, 0.0625, 0.2344, 0.0, 0.25, 0.0625, 0.2188, 0.0625, 0.25, 0.4375, 0.25, 0.5, 0.2187, 0.5, 0.2188, 0.4375, 0.25, 0.375, 0.25, 0.4375, 0.2188, 0.4375, 0.2188, 0.375, 0.25, 0.3125, 0.25, 0.375, 0.2188, 0.375, 0.2188, 0.3125, 0.25, 0.25, 0.25, 0.3125, 0.2188, 0.3125, 0.2188, 0.25, 0.2188, 0.375, 0.2188, 0.4375, 0.1875, 0.4375, 0.1875, 0.375, 0.2188, 0.3125, 0.2188, 0.375, 0.1875, 0.375, 0.1875, 0.3125, 0.2188, 0.25, 0.2188, 0.3125, 0.1875, 0.3125, 0.1875, 0.25, 0.2188, 0.1875, 0.2188, 0.25, 0.1875, 0.25, 0.1875, 0.1875, 0.2188, 0.125, 0.2188, 0.1875, 0.1875, 0.1875, 0.1875, 0.125, 0.2188, 0.0625, 0.2188, 0.125, 0.1875, 0.125, 0.1875, 0.0625, 0.2031, 0.0, 0.2188, 0.0625, 0.1875, 0.0625, 0.2188, 0.4375, 0.2187, 0.5, 0.1875, 0.5, 0.1875, 0.4375, 0.1875, 0.125, 0.1875, 0.1875, 0.1562, 0.1875, 0.1563, 0.125, 0.1875, 0.0625, 0.1875, 0.125, 0.1563, 0.125, 0.1563, 0.0625, 0.1719, 0.0, 0.1875, 0.0625, 0.1563, 0.0625, 0.1875, 0.4375, 0.1875, 0.5, 0.1562, 0.5, 0.1562, 0.4375, 0.1875, 0.375, 0.1875, 0.4375, 0.1562, 0.4375, 0.1562, 0.375, 0.1875, 0.3125, 0.1875, 0.375, 0.1562, 0.375, 0.1563, 0.3125, 0.1875, 0.25, 0.1875, 0.3125, 0.1563, 0.3125, 0.1563, 0.25, 0.1875, 0.1875, 0.1875, 0.25, 0.1563, 0.25, 0.1562, 0.1875, 0.1562, 0.375, 0.1562, 0.4375, 0.125, 0.4375, 0.125, 0.375, 0.1563, 0.3125, 0.1562, 0.375, 0.125, 0.375, 0.125, 0.3125, 0.1563, 0.25, 0.1563, 0.3125, 0.125, 0.3125, 0.125, 0.25, 0.1562, 0.1875, 0.1563, 0.25, 0.125, 0.25, 0.125, 0.1875, 0.1563, 0.125, 0.1562, 0.1875, 0.125, 0.1875, 0.125, 0.125, 0.1563, 0.0625, 0.1563, 0.125, 0.125, 0.125, 0.125, 0.0625, 0.1406, 0.0, 0.1563, 0.0625, 0.125, 0.0625, 0.1562, 0.4375, 0.1562, 0.5, 0.125, 0.5, 0.125, 0.4375, 0.125, 0.125, 0.125, 0.1875, 0.09375, 0.1875, 0.09375, 0.125, 0.125, 0.0625, 0.125, 0.125, 0.09375, 0.125, 0.09375, 0.0625, 0.1094, 0.0, 0.125, 0.0625, 0.09375, 0.0625, 0.125, 0.4375, 0.125, 0.5, 0.09375, 0.5, 0.09375, 0.4375, 0.125, 0.375, 0.125, 0.4375, 0.09375, 0.4375, 0.09375, 0.375, 0.125, 0.3125, 0.125, 0.375, 0.09375, 0.375, 0.09375, 0.3125, 0.125, 0.25, 0.125, 0.3125, 0.09375, 0.3125, 0.09375, 0.25, 0.125, 0.1875, 0.125, 0.25, 0.09375, 0.25, 0.09375, 0.1875, 0.09375, 0.3125, 0.09375, 0.375, 0.0625, 0.375, 0.0625, 0.3125, 0.09375, 0.25, 0.09375, 0.3125, 0.0625, 0.3125, 0.0625, 0.25, 0.09375, 0.1875, 0.09375, 0.25, 0.0625, 0.25, 0.0625, 0.1875, 0.09375, 0.125, 0.09375, 0.1875, 0.0625, 0.1875, 0.0625, 0.125, 0.09375, 0.0625, 0.09375, 0.125, 0.0625, 0.125, 0.0625, 0.0625, 0.07813, 0.0, 0.09375, 0.0625, 0.0625, 0.0625, 0.09375, 0.4375, 0.09375, 0.5, 0.0625, 0.5, 0.0625, 0.4375, 0.09375, 0.375, 0.09375, 0.4375, 0.0625, 0.4375, 0.0625, 0.375, 0.0625, 0.0625, 0.0625, 0.125, 0.03125, 0.125, 0.03125, 0.0625, 0.04688, 0.0, 0.0625, 0.0625, 0.03125, 0.0625, 0.0625, 0.4375, 0.0625, 0.5, 0.03125, 0.5, 0.03125, 0.4375, 0.0625, 0.375, 0.0625, 0.4375, 0.03125, 0.4375, 0.03125, 0.375, 0.0625, 0.3125, 0.0625, 0.375, 0.03125, 0.375, 0.03125, 0.3125, 0.0625, 0.25, 0.0625, 0.3125, 0.03125, 0.3125, 0.03125, 0.25, 0.0625, 0.1875, 0.0625, 0.25, 0.03125, 0.25, 0.03125, 0.1875, 0.0625, 0.125, 0.0625, 0.1875, 0.03125, 0.1875, 0.03125, 0.125, 0.03125, 0.25, 0.03125, 0.3125, 2.98e-08, 0.3125, 2.98e-08, 0.25, 0.03125, 0.1875, 0.03125, 0.25, 2.98e-08, 0.25, 0.0, 0.1875, 0.03125, 0.125, 0.03125, 0.1875, 0.0, 0.1875, 2.98e-08, 0.125, 0.03125, 0.0625, 0.03125, 0.125, 2.98e-08, 0.125, 8.941e-08, 0.0625, 0.01563, 0.0, 0.03125, 0.0625, 8.941e-08, 0.0625, 0.03125, 0.4375, 0.03125, 0.5, 0.0, 0.5, 0.0, 0.4375, 0.03125, 0.375, 0.03125, 0.4375, 0.0, 0.4375, 0.0, 0.375, 0.03125, 0.3125, 0.03125, 0.375, 0.0, 0.375, 2.98e-08, 0.3125, 0.875, 0.5, 0.9062, 0.5, 0.9062, 0.5, 0.875, 0.5, 0.4687, 0.5, 0.5, 0.5, 0.5, 0.5, 0.4687, 0.5, 0.9844, 0.0, 1.0, 0.0625, 0.9688, 0.0625, 1.0, 0.4375, 1.0, 0.5, 0.9687, 0.5, 0.9688, 0.4375, 0.0625, 0.5, 0.09375, 0.5, 0.09375, 0.5, 0.0625, 0.5, 1.0, 0.375, 1.0, 0.4375, 0.9688, 0.4375, 0.9687, 0.375, 0.7812, 0.5, 0.8125, 0.5, 0.8125, 0.5, 0.7812, 0.5, 1.0, 0.3125, 1.0, 0.375, 0.9687, 0.375, 0.9688, 0.3125, 0.25, 0.5, 0.2812, 0.5, 0.2812, 0.5, 0.25, 0.5, 1.0, 0.25, 1.0, 0.3125, 0.9688, 0.3125, 0.9688, 0.25, 0.8437, 0.5, 0.875, 0.5, 0.875, 0.5, 0.8437, 0.5, 1.0, 0.1875, 1.0, 0.25, 0.9688, 0.25, 0.9688, 0.1875, 0.4375, 0.5, 0.4687, 0.5, 0.4687, 0.5, 0.4375, 0.5, 1.0, 0.125, 1.0, 0.1875, 0.9688, 0.1875, 0.9688, 0.125, 0.03125, 0.5, 0.0625, 0.5, 0.0625, 0.5, 0.03125, 0.5, 1.0, 0.0625, 1.0, 0.125, 0.9688, 0.125, 0.9688, 0.0625, 0.9688, 0.25, 0.9688, 0.3125, 0.9375, 0.3125, 0.9375, 0.25, 0.6875, 0.5, 0.7188, 0.5, 0.7188, 0.5, 0.6875, 0.5, 0.9688, 0.1875, 0.9688, 0.25, 0.9375, 0.25, 0.9375, 0.1875, 0.75, 0.5, 0.7812, 0.5, 0.7812, 0.5, 0.75, 0.5, 0.9688, 0.125, 0.9688, 0.1875, 0.9375, 0.1875, 0.9375, 0.125, 0.2187, 0.5, 0.25, 0.5, 0.25, 0.5, 0.2187, 0.5, 0.9688, 0.0625, 0.9688, 0.125, 0.9375, 0.125, 0.9375, 0.0625, 0.9375, 0.5, 0.9687, 0.5, 0.9687, 0.5, 0.9375, 0.5, 0.4062, 0.5, 0.4375, 0.5, 0.4375, 0.5, 0.4062, 0.5, 0.9531, 0.0, 0.9688, 0.0625, 0.9375, 0.0625, 0.9688, 0.4375, 0.9687, 0.5, 0.9375, 0.5, 0.9375, 0.4375, 0.0, 0.5, 0.03125, 0.5, 0.03125, 0.5, 0.0, 0.5, 0.9687, 0.375, 0.9688, 0.4375, 0.9375, 0.4375, 0.9375, 0.375, 0.6562, 0.5, 0.6875, 0.5, 0.6875, 0.5, 0.6562, 0.5, 0.9688, 0.3125, 0.9687, 0.375, 0.9375, 0.375, 0.9375, 0.3125, 0.7188, 0.5, 0.75, 0.5, 0.75, 0.5, 0.7188, 0.5, 0.1875, 0.5, 0.2187, 0.5, 0.2187, 0.5, 0.1875, 0.5, 0.9219, 0.0, 0.9375, 0.0625, 0.9062, 0.0625, 0.9375, 0.4375, 0.9375, 0.5, 0.9062, 0.5, 0.9062, 0.4375, 0.375, 0.5, 0.4062, 0.5, 0.4062, 0.5, 0.375, 0.5, 0.9375, 0.375, 0.9375, 0.4375, 0.9062, 0.4375, 0.9062, 0.375, 0.9687, 0.5, 1.0, 0.5, 1.0, 0.5, 0.9687, 0.5, 0.9375, 0.3125, 0.9375, 0.375, 0.9062, 0.375, 0.9062, 0.3125, 0.625, 0.5, 0.6562, 0.5, 0.6562, 0.5, 0.625, 0.5, 0.9375, 0.25, 0.9375, 0.3125, 0.9062, 0.3125, 0.9062, 0.25, 0.5938, 0.5, 0.625, 0.5, 0.625, 0.5, 0.5938, 0.5, 0.9375, 0.1875, 0.9375, 0.25, 0.9062, 0.25, 0.9062, 0.1875, 0.1562, 0.5, 0.1875, 0.5, 0.1875, 0.5, 0.1562, 0.5, 0.9375, 0.125, 0.9375, 0.1875, 0.9062, 0.1875, 0.9062, 0.125, 0.3437, 0.5, 0.375, 0.5, 0.375, 0.5, 0.3437, 0.5, 0.9375, 0.0625, 0.9375, 0.125, 0.9062, 0.125, 0.9062, 0.0625, 0.5625, 0.5, 0.5938, 0.5, 0.5938, 0.5, 0.5625, 0.5, 0.5312, 0.5, 0.5625, 0.5, 0.5625, 0.5, 0.5312, 0.5, 0.9062, 0.1875, 0.9062, 0.25, 0.875, 0.25, 0.875, 0.1875, 0.125, 0.5, 0.1562, 0.5, 0.1562, 0.5, 0.125, 0.5, 0.9062, 0.125, 0.9062, 0.1875, 0.875, 0.1875, 0.875, 0.125, 0.3125, 0.5, 0.3437, 0.5, 0.3437, 0.5, 0.3125, 0.5, 0.9062, 0.0625, 0.9062, 0.125, 0.875, 0.125, 0.875, 0.0625, 0.9062, 0.5, 0.9375, 0.5, 0.9375, 0.5, 0.9062, 0.5, 0.5, 0.5, 0.5312, 0.5, 0.5312, 0.5, 0.5, 0.5, 0.8906, 0.0, 0.9062, 0.0625, 0.875, 0.0625, 0.9062, 0.4375, 0.9062, 0.5, 0.875, 0.5, 0.875, 0.4375, 0.8125, 0.5, 0.8437, 0.5, 0.8437, 0.5, 0.8125, 0.5, 0.9062, 0.375, 0.9062, 0.4375, 0.875, 0.4375, 0.875, 0.375, 0.09375, 0.5, 0.125, 0.5, 0.125, 0.5, 0.09375, 0.5, 0.9062, 0.3125, 0.9062, 0.375, 0.875, 0.375, 0.875, 0.3125, 0.2812, 0.5, 0.3125, 0.5, 0.3125, 0.5, 0.2812, 0.5, 0.9062, 0.25, 0.9062, 0.3125, 0.875, 0.3125, 0.875, 0.25, 0.875, 0.4375, 0.875, 0.5, 0.8437, 0.5, 0.8438, 0.4375, 0.9375, 0.5, 0.9687, 0.5, 0.9687, 0.5, 0.9375, 0.5, 0.875, 0.375, 0.875, 0.4375, 0.8438, 0.4375, 0.8438, 0.375, 0.6875, 0.5, 0.7188, 0.5, 0.7188, 0.5, 0.6875, 0.5, 0.875, 0.3125, 0.875, 0.375, 0.8438, 0.375, 0.8438, 0.3125, 0.1875, 0.5, 0.2187, 0.5, 0.2187, 0.5, 0.1875, 0.5, 0.875, 0.25, 0.875, 0.3125, 0.8438, 0.3125, 0.8438, 0.25, 0.03125, 0.5, 0.0625, 0.5, 0.0625, 0.5, 0.03125, 0.5, 0.875, 0.1875, 0.875, 0.25, 0.8438, 0.25, 0.8438, 0.1875, 0.4375, 0.5, 0.4687, 0.5, 0.4687, 0.5, 0.4375, 0.5, 0.875, 0.125, 0.875, 0.1875, 0.8438, 0.1875, 0.8438, 0.125, 0.8437, 0.5, 0.875, 0.5, 0.875, 0.5, 0.8437, 0.5, 0.875, 0.0625, 0.875, 0.125, 0.8438, 0.125, 0.8438, 0.0625, 0.5938, 0.5, 0.625, 0.5, 0.625, 0.5, 0.5938, 0.5, 0.09375, 0.5, 0.125, 0.5, 0.125, 0.5, 0.09375, 0.5, 0.8594, 0.0, 0.875, 0.0625, 0.8438, 0.0625, 0.8438, 0.1875, 0.8438, 0.25, 0.8125, 0.25, 0.8125, 0.1875, 0.3437, 0.5, 0.375, 0.5, 0.375, 0.5, 0.3437, 0.5, 0.8438, 0.125, 0.8438, 0.1875, 0.8125, 0.1875, 0.8125, 0.125, 0.0, 0.5, 0.03125, 0.5, 0.03125, 0.5, 0.0, 0.5, 0.8438, 0.0625, 0.8438, 0.125, 0.8125, 0.125, 0.8125, 0.0625, 0.9062, 0.5, 0.9375, 0.5, 0.9375, 0.5, 0.9062, 0.5, 0.75, 0.5, 0.7812, 0.5, 0.7812, 0.5, 0.75, 0.5, 0.8281, 0.0, 0.8438, 0.0625, 0.8125, 0.0625, 0.8438, 0.4375, 0.8437, 0.5, 0.8125, 0.5, 0.8125, 0.4375, 0.25, 0.5, 0.2812, 0.5, 0.2812, 0.5, 0.25, 0.5, 0.8438, 0.375, 0.8438, 0.4375, 0.8125, 0.4375, 0.8125, 0.375, 0.5, 0.5, 0.5312, 0.5, 0.5312, 0.5, 0.5, 0.5, 0.8438, 0.3125, 0.8438, 0.375, 0.8125, 0.375, 0.8125, 0.3125, 0.6562, 0.5, 0.6875, 0.5, 0.6875, 0.5, 0.6562, 0.5, 0.8438, 0.25, 0.8438, 0.3125, 0.8125, 0.3125, 0.8125, 0.25, 0.4062, 0.5, 0.4375, 0.5, 0.4375, 0.5, 0.4062, 0.5, 0.8125, 0.375, 0.8125, 0.4375, 0.7812, 0.4375, 0.7812, 0.375, 0.1562, 0.5, 0.1875, 0.5, 0.1875, 0.5, 0.1562, 0.5, 0.8125, 0.3125, 0.8125, 0.375, 0.7812, 0.375, 0.7812, 0.3125, 0.7188, 0.5, 0.75, 0.5, 0.75, 0.5, 0.7188, 0.5, 0.8125, 0.25, 0.8125, 0.3125, 0.7812, 0.3125, 0.7812, 0.25, 0.3125, 0.5, 0.3437, 0.5, 0.3437, 0.5, 0.3125, 0.5, 0.8125, 0.1875, 0.8125, 0.25, 0.7812, 0.25, 0.7812, 0.1875, 0.8125, 0.5, 0.8437, 0.5, 0.8437, 0.5, 0.8125, 0.5, 0.8125, 0.125, 0.8125, 0.1875, 0.7812, 0.1875, 0.7812, 0.125, 0.0625, 0.5, 0.09375, 0.5, 0.09375, 0.5, 0.0625, 0.5, 0.8125, 0.0625, 0.8125, 0.125, 0.7812, 0.125, 0.7812, 0.0625, 0.5625, 0.5, 0.5938, 0.5, 0.5938, 0.5, 0.5625, 0.5, 0.4687, 0.5, 0.5, 0.5, 0.5, 0.5, 0.4687, 0.5, 0.7969, 0.0, 0.8125, 0.0625, 0.7812, 0.0625, 0.8125, 0.4375, 0.8125, 0.5, 0.7812, 0.5, 0.7812, 0.4375, 0.2187, 0.5, 0.25, 0.5, 0.25, 0.5, 0.2187, 0.5, 0.7812, 0.125, 0.7812, 0.1875, 0.75, 0.1875, 0.75, 0.125, 0.875, 0.5, 0.9062, 0.5, 0.9062, 0.5, 0.875, 0.5, 0.7812, 0.0625, 0.7812, 0.125, 0.75, 0.125, 0.75, 0.0625, 0.125, 0.5, 0.1562, 0.5, 0.1562, 0.5, 0.125, 0.5, 0.9687, 0.5, 1.0, 0.5, 1.0, 0.5, 0.9687, 0.5, 0.7656, 0.0, 0.7812, 0.0625, 0.75, 0.0625, 0.7812, 0.4375, 0.7812, 0.5, 0.75, 0.5, 0.75, 0.4375, 0.625, 0.5, 0.6562, 0.5, 0.6562, 0.5, 0.625, 0.5, 0.7812, 0.375, 0.7812, 0.4375, 0.75, 0.4375, 0.75, 0.375, 0.7812, 0.5, 0.8125, 0.5, 0.8125, 0.5, 0.7812, 0.5, 0.7812, 0.3125, 0.7812, 0.375, 0.75, 0.375, 0.75, 0.3125, 0.5312, 0.5, 0.5625, 0.5, 0.5625, 0.5, 0.5312, 0.5, 0.7812, 0.25, 0.7812, 0.3125, 0.75, 0.3125, 0.75, 0.25, 0.375, 0.5, 0.4062, 0.5, 0.4062, 0.5, 0.375, 0.5, 0.7812, 0.1875, 0.7812, 0.25, 0.75, 0.25, 0.75, 0.1875, 0.2812, 0.5, 0.3125, 0.5, 0.3125, 0.5, 0.2812, 0.5])
me_sphere.update()

# ---- objects
ob_bowl = bpy.data.objects.new('bowl', me_sphere)

# ---- transforms, parenting, visibility, modifiers, constraints
ob_bowl.location = (0.0, 0.0, 0.0)
_m = ob_bowl.modifiers.new('Solidify', 'SOLIDIFY')
_m.thickness = 0.17

# ---- collection membership
col_collection.objects.link(ob_bowl)

# ---- scene / render settings (as saved in the file)
scene.frame_start = 1; scene.frame_end = 250; scene.frame_set(5)
scene.render.engine = 'BLENDER_EEVEE_NEXT'
scene.cycles.sampling_pattern = 'TABULATED_SOBOL'
scene.cycles.use_light_tree = False
scene.view_settings.view_transform = 'Filmic'
bpy.context.view_layer.update()

# ---- added for rendering (the .blend has no active camera and no usable light): camera, sun
cam_auto = bpy.data.cameras.new('AutoCamera')
cam_auto.lens = 50.0
cam_auto.sensor_width = 36.0
cam_auto.clip_end = 1000.0
ob_auto_camera = bpy.data.objects.new('AutoCamera', cam_auto)
scene.collection.objects.link(ob_auto_camera)
ob_auto_camera.location = (2.86722, -3.44066, 2.31766)
ob_auto_camera.rotation_euler = (1.09748, -7.21219e-08, 0.694738)
scene.camera = ob_auto_camera
light_auto_sun = bpy.data.lights.new('AutoSun', 'SUN')
light_auto_sun.energy = 3.0
light_auto_sun.angle = 0.0523599
ob_auto_sun = bpy.data.objects.new('AutoSun', light_auto_sun)
scene.collection.objects.link(ob_auto_sun)
ob_auto_sun.rotation_euler = (0.872665, 0.174533, 0.523599)
bpy.context.view_layer.update()
